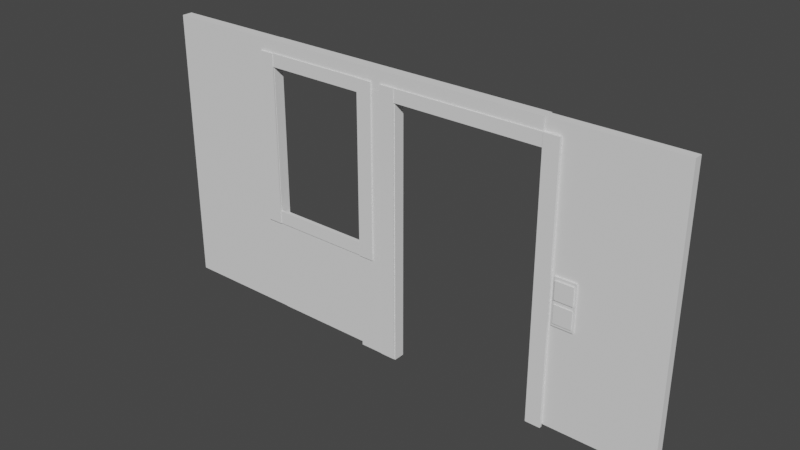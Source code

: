 # Source: wall.blend  (saved by Blender 3.2.14; exported with 4.5.12 LTS)
import bpy
from mathutils import Matrix  # noqa: F401  (used for matrix-valued properties, if any)

bpy.ops.wm.read_factory_settings(use_empty=True)
scene = bpy.context.scene
scene.name = 'Scene'

# ---- collections
col_collection = bpy.data.collections.new('Collection'); scene.collection.children.link(col_collection)

# ---- world
world_world = bpy.data.worlds.new('World'); scene.world = world_world
world_world.use_nodes = True; world_world.node_tree.nodes.clear()
_N = world_world.node_tree.nodes; _L = world_world.node_tree.links
n0 = _N.new('ShaderNodeOutputWorld'); n0.name = 'World Output'; n0.location = (300, 300)
n1 = _N.new('ShaderNodeBackground'); n1.name = 'Background'; n1.location = (10, 300)
n1.inputs[0].default_value = (0.05088, 0.05088, 0.05088, 1.0)
_L.new(n1.outputs[0], n0.inputs[0])
n0.is_active_output = True
world_world.color = (0.05088, 0.05088, 0.05088)
world_world.use_sun_shadow = False
world_world.sun_shadow_jitter_overblur = 0.0

# ---- meshes
me_cube_001 = bpy.data.meshes.new('Cube.001')
me_cube_001.from_pydata([(-1.0, -1.0, -1.0), (-1.0, -1.0, 1.0), (-1.0, 1.0, -1.0), (-1.0, 1.0, 1.0), (1.0, -1.0, -1.0), (1.0, -1.0, 1.0), (1.0, 1.0, -1.0), (1.0, 1.0, 1.0)], [], [(0, 1, 3, 2), (2, 3, 7, 6), (6, 7, 5, 4), (4, 5, 1, 0), (2, 6, 4, 0), (7, 3, 1, 5)])
_uv = me_cube_001.uv_layers.new(name='UVMap')
_uv.uv.foreach_set('vector', [0.375, 0.0, 0.625, 0.0, 0.625, 0.25, 0.375, 0.25, 0.375, 0.25, 0.625, 0.25, 0.625, 0.5, 0.375, 0.5, 0.375, 0.5, 0.625, 0.5, 0.625, 0.75, 0.375, 0.75, 0.375, 0.75, 0.625, 0.75, 0.625, 1.0, 0.375, 1.0, 0.125, 0.5, 0.375, 0.5, 0.375, 0.75, 0.125, 0.75, 0.625, 0.5, 0.875, 0.5, 0.875, 0.75, 0.625, 0.75])
me_cube_001.update()
me_cube_002 = bpy.data.meshes.new('Cube.002')
me_cube_002.from_pydata([(-1.0, -1.0, -1.0), (-1.0, -1.0, 1.0), (-1.0, 1.0, -1.0), (-1.0, 1.0, 1.0), (1.0, -1.0, -1.0), (1.0, -1.0, 1.0), (1.0, 1.0, -1.0), (1.0, 1.0, 1.0)], [], [(0, 1, 3, 2), (2, 3, 7, 6), (6, 7, 5, 4), (4, 5, 1, 0), (2, 6, 4, 0), (7, 3, 1, 5)])
_uv = me_cube_002.uv_layers.new(name='UVMap')
_uv.uv.foreach_set('vector', [0.375, 0.0, 0.625, 0.0, 0.625, 0.25, 0.375, 0.25, 0.375, 0.25, 0.625, 0.25, 0.625, 0.5, 0.375, 0.5, 0.375, 0.5, 0.625, 0.5, 0.625, 0.75, 0.375, 0.75, 0.375, 0.75, 0.625, 0.75, 0.625, 1.0, 0.375, 1.0, 0.125, 0.5, 0.375, 0.5, 0.375, 0.75, 0.125, 0.75, 0.625, 0.5, 0.875, 0.5, 0.875, 0.75, 0.625, 0.75])
me_cube_002.update()
me_cube_003 = bpy.data.meshes.new('Cube.003')
me_cube_003.from_pydata([(-1.0, -1.0, -1.0), (-1.0, -1.0, 1.0), (-1.0, 1.0, -1.0), (-1.0, 1.0, 1.0), (1.0, -1.0, -1.0), (1.0, -1.0, 1.0), (1.0, 1.0, -1.0), (1.0, 1.0, 1.0)], [], [(0, 1, 3, 2), (2, 3, 7, 6), (6, 7, 5, 4), (4, 5, 1, 0), (2, 6, 4, 0), (7, 3, 1, 5)])
_uv = me_cube_003.uv_layers.new(name='UVMap')
_uv.uv.foreach_set('vector', [0.375, 0.0, 0.625, 0.0, 0.625, 0.25, 0.375, 0.25, 0.375, 0.25, 0.625, 0.25, 0.625, 0.5, 0.375, 0.5, 0.375, 0.5, 0.625, 0.5, 0.625, 0.75, 0.375, 0.75, 0.375, 0.75, 0.625, 0.75, 0.625, 1.0, 0.375, 1.0, 0.125, 0.5, 0.375, 0.5, 0.375, 0.75, 0.125, 0.75, 0.625, 0.5, 0.875, 0.5, 0.875, 0.75, 0.625, 0.75])
me_cube_003.update()
me_cube_004 = bpy.data.meshes.new('Cube.004')
me_cube_004.from_pydata([(-1.0, -1.0, -1.0), (-1.0, -1.0, 1.0), (-1.0, 1.0, -1.0), (-1.0, 1.0, 1.0), (1.0, -1.0, -1.0), (1.0, -1.0, 1.0), (1.0, 1.0, -1.0), (1.0, 1.0, 1.0)], [], [(0, 1, 3, 2), (2, 3, 7, 6), (6, 7, 5, 4), (4, 5, 1, 0), (2, 6, 4, 0), (7, 3, 1, 5)])
_uv = me_cube_004.uv_layers.new(name='UVMap')
_uv.uv.foreach_set('vector', [0.375, 0.0, 0.625, 0.0, 0.625, 0.25, 0.375, 0.25, 0.375, 0.25, 0.625, 0.25, 0.625, 0.5, 0.375, 0.5, 0.375, 0.5, 0.625, 0.5, 0.625, 0.75, 0.375, 0.75, 0.375, 0.75, 0.625, 0.75, 0.625, 1.0, 0.375, 1.0, 0.125, 0.5, 0.375, 0.5, 0.375, 0.75, 0.125, 0.75, 0.625, 0.5, 0.875, 0.5, 0.875, 0.75, 0.625, 0.75])
me_cube_004.update()
me_cube_005 = bpy.data.meshes.new('Cube.005')
me_cube_005.from_pydata([(-1.0, -1.0, -1.0), (-1.0, -1.0, 1.0), (-1.0, 1.0, -1.0), (-1.0, 1.0, 1.0), (1.0, -1.0, -1.0), (1.0, -1.0, 1.0), (1.0, 1.0, -1.0), (1.0, 1.0, 1.0)], [], [(0, 1, 3, 2), (2, 3, 7, 6), (6, 7, 5, 4), (4, 5, 1, 0), (2, 6, 4, 0), (7, 3, 1, 5)])
_uv = me_cube_005.uv_layers.new(name='UVMap')
_uv.uv.foreach_set('vector', [0.375, 0.0, 0.625, 0.0, 0.625, 0.25, 0.375, 0.25, 0.375, 0.25, 0.625, 0.25, 0.625, 0.5, 0.375, 0.5, 0.375, 0.5, 0.625, 0.5, 0.625, 0.75, 0.375, 0.75, 0.375, 0.75, 0.625, 0.75, 0.625, 1.0, 0.375, 1.0, 0.125, 0.5, 0.375, 0.5, 0.375, 0.75, 0.125, 0.75, 0.625, 0.5, 0.875, 0.5, 0.875, 0.75, 0.625, 0.75])
me_cube_005.update()
me_cube_006 = bpy.data.meshes.new('Cube.006')
me_cube_006.from_pydata([(-1.0, -1.0, -1.0), (-1.0, -1.0, 1.0), (-1.0, 1.0, -1.0), (-1.0, 1.0, 1.0), (1.0, -1.0, -1.0), (1.0, -1.0, 1.0), (1.0, 1.0, -1.0), (1.0, 1.0, 1.0)], [], [(0, 1, 3, 2), (2, 3, 7, 6), (6, 7, 5, 4), (4, 5, 1, 0), (2, 6, 4, 0), (7, 3, 1, 5)])
_uv = me_cube_006.uv_layers.new(name='UVMap')
_uv.uv.foreach_set('vector', [0.375, 0.0, 0.625, 0.0, 0.625, 0.25, 0.375, 0.25, 0.375, 0.25, 0.625, 0.25, 0.625, 0.5, 0.375, 0.5, 0.375, 0.5, 0.625, 0.5, 0.625, 0.75, 0.375, 0.75, 0.375, 0.75, 0.625, 0.75, 0.625, 1.0, 0.375, 1.0, 0.125, 0.5, 0.375, 0.5, 0.375, 0.75, 0.125, 0.75, 0.625, 0.5, 0.875, 0.5, 0.875, 0.75, 0.625, 0.75])
me_cube_006.update()
me_cube_007 = bpy.data.meshes.new('Cube.007')
me_cube_007.from_pydata([(-1.0, -1.0, -1.0), (-1.0, -1.0, 1.0), (-1.0, 1.0, -1.0), (-1.0, 1.0, 1.0), (1.0, -1.0, -1.0), (1.0, -1.0, 1.0), (1.0, 1.0, -1.0), (1.0, 1.0, 1.0)], [], [(0, 1, 3, 2), (2, 3, 7, 6), (6, 7, 5, 4), (4, 5, 1, 0), (2, 6, 4, 0), (7, 3, 1, 5)])
_uv = me_cube_007.uv_layers.new(name='UVMap')
_uv.uv.foreach_set('vector', [0.375, 0.0, 0.625, 0.0, 0.625, 0.25, 0.375, 0.25, 0.375, 0.25, 0.625, 0.25, 0.625, 0.5, 0.375, 0.5, 0.375, 0.5, 0.625, 0.5, 0.625, 0.75, 0.375, 0.75, 0.375, 0.75, 0.625, 0.75, 0.625, 1.0, 0.375, 1.0, 0.125, 0.5, 0.375, 0.5, 0.375, 0.75, 0.125, 0.75, 0.625, 0.5, 0.875, 0.5, 0.875, 0.75, 0.625, 0.75])
me_cube_007.update()
me_cube_008 = bpy.data.meshes.new('Cube.008')
me_cube_008.from_pydata([(-1.0, -1.0, -1.0), (-1.0, -1.0, 1.0), (-1.0, 1.0, -1.0), (-1.0, 1.0, 1.0), (1.0, -1.0, -1.0), (1.0, -1.0, 1.0), (1.0, 1.0, -1.0), (1.0, 1.0, 1.0)], [], [(0, 1, 3, 2), (2, 3, 7, 6), (6, 7, 5, 4), (4, 5, 1, 0), (2, 6, 4, 0), (7, 3, 1, 5)])
_uv = me_cube_008.uv_layers.new(name='UVMap')
_uv.uv.foreach_set('vector', [0.375, 0.0, 0.625, 0.0, 0.625, 0.25, 0.375, 0.25, 0.375, 0.25, 0.625, 0.25, 0.625, 0.5, 0.375, 0.5, 0.375, 0.5, 0.625, 0.5, 0.625, 0.75, 0.375, 0.75, 0.375, 0.75, 0.625, 0.75, 0.625, 1.0, 0.375, 1.0, 0.125, 0.5, 0.375, 0.5, 0.375, 0.75, 0.125, 0.75, 0.625, 0.5, 0.875, 0.5, 0.875, 0.75, 0.625, 0.75])
me_cube_008.update()
me_cube_009 = bpy.data.meshes.new('Cube.009')
me_cube_009.from_pydata([(-1.0, -1.0, -1.0), (-1.0, -1.0, 1.0), (-1.0, 1.0, -1.0), (-1.0, 1.0, 1.0), (1.0, -1.0, -1.0), (1.0, -1.0, 1.0), (1.0, 1.0, -1.0), (1.0, 1.0, 1.0)], [], [(0, 1, 3, 2), (2, 3, 7, 6), (6, 7, 5, 4), (4, 5, 1, 0), (2, 6, 4, 0), (7, 3, 1, 5)])
_uv = me_cube_009.uv_layers.new(name='UVMap')
_uv.uv.foreach_set('vector', [0.375, 0.0, 0.625, 0.0, 0.625, 0.25, 0.375, 0.25, 0.375, 0.25, 0.625, 0.25, 0.625, 0.5, 0.375, 0.5, 0.375, 0.5, 0.625, 0.5, 0.625, 0.75, 0.375, 0.75, 0.375, 0.75, 0.625, 0.75, 0.625, 1.0, 0.375, 1.0, 0.125, 0.5, 0.375, 0.5, 0.375, 0.75, 0.125, 0.75, 0.625, 0.5, 0.875, 0.5, 0.875, 0.75, 0.625, 0.75])
me_cube_009.update()
me_cube_010 = bpy.data.meshes.new('Cube.010')
me_cube_010.from_pydata([(-1.0, -1.0, -1.0), (-1.0, -1.0, 1.0), (-1.0, 1.0, -1.0), (-1.0, 1.0, 1.0), (1.0, -1.0, -1.0), (1.0, -1.0, 1.0), (1.0, 1.0, -1.0), (1.0, 1.0, 1.0)], [], [(0, 1, 3, 2), (2, 3, 7, 6), (6, 7, 5, 4), (4, 5, 1, 0), (2, 6, 4, 0), (7, 3, 1, 5)])
_uv = me_cube_010.uv_layers.new(name='UVMap')
_uv.uv.foreach_set('vector', [0.375, 0.0, 0.625, 0.0, 0.625, 0.25, 0.375, 0.25, 0.375, 0.25, 0.625, 0.25, 0.625, 0.5, 0.375, 0.5, 0.375, 0.5, 0.625, 0.5, 0.625, 0.75, 0.375, 0.75, 0.375, 0.75, 0.625, 0.75, 0.625, 1.0, 0.375, 1.0, 0.125, 0.5, 0.375, 0.5, 0.375, 0.75, 0.125, 0.75, 0.625, 0.5, 0.875, 0.5, 0.875, 0.75, 0.625, 0.75])
me_cube_010.update()
me_cube_011 = bpy.data.meshes.new('Cube.011')
me_cube_011.from_pydata([(-1.0, -1.0, -1.0), (-1.0, -1.0, 1.0), (-1.0, 1.0, -1.0), (-1.0, 1.0, 1.0), (1.0, -1.0, -1.0), (1.0, -1.0, 1.0), (1.0, 1.0, -1.0), (1.0, 1.0, 1.0)], [], [(0, 1, 3, 2), (2, 3, 7, 6), (6, 7, 5, 4), (4, 5, 1, 0), (2, 6, 4, 0), (7, 3, 1, 5)])
_uv = me_cube_011.uv_layers.new(name='UVMap')
_uv.uv.foreach_set('vector', [0.375, 0.0, 0.625, 0.0, 0.625, 0.25, 0.375, 0.25, 0.375, 0.25, 0.625, 0.25, 0.625, 0.5, 0.375, 0.5, 0.375, 0.5, 0.625, 0.5, 0.625, 0.75, 0.375, 0.75, 0.375, 0.75, 0.625, 0.75, 0.625, 1.0, 0.375, 1.0, 0.125, 0.5, 0.375, 0.5, 0.375, 0.75, 0.125, 0.75, 0.625, 0.5, 0.875, 0.5, 0.875, 0.75, 0.625, 0.75])
me_cube_011.update()
me_cube_012 = bpy.data.meshes.new('Cube.012')
me_cube_012.from_pydata([(-1.0, -1.0, -1.0), (-1.0, -1.0, 1.0), (-1.0, 1.0, -1.0), (-1.0, 1.0, 1.0), (1.0, -1.0, -1.0), (1.0, -1.0, 1.0), (1.0, 1.0, -1.0), (1.0, 1.0, 1.0)], [], [(0, 1, 3, 2), (2, 3, 7, 6), (6, 7, 5, 4), (4, 5, 1, 0), (2, 6, 4, 0), (7, 3, 1, 5)])
_uv = me_cube_012.uv_layers.new(name='UVMap')
_uv.uv.foreach_set('vector', [0.375, 0.0, 0.625, 0.0, 0.625, 0.25, 0.375, 0.25, 0.375, 0.25, 0.625, 0.25, 0.625, 0.5, 0.375, 0.5, 0.375, 0.5, 0.625, 0.5, 0.625, 0.75, 0.375, 0.75, 0.375, 0.75, 0.625, 0.75, 0.625, 1.0, 0.375, 1.0, 0.125, 0.5, 0.375, 0.5, 0.375, 0.75, 0.125, 0.75, 0.625, 0.5, 0.875, 0.5, 0.875, 0.75, 0.625, 0.75])
me_cube_012.update()
me_cube_015 = bpy.data.meshes.new('Cube.015')
me_cube_015.from_pydata([(-1.0, -1.0, -1.0), (-1.0, -1.0, 1.0), (-1.0, 1.0, -1.0), (-1.0, 1.0, 1.0), (1.0, -1.0, -1.0), (1.0, -1.0, 1.0), (1.0, 1.0, -1.0), (1.0, 1.0, 1.0)], [], [(0, 1, 3, 2), (2, 3, 7, 6), (6, 7, 5, 4), (4, 5, 1, 0), (2, 6, 4, 0), (7, 3, 1, 5)])
_uv = me_cube_015.uv_layers.new(name='UVMap')
_uv.uv.foreach_set('vector', [0.375, 0.0, 0.625, 0.0, 0.625, 0.25, 0.375, 0.25, 0.375, 0.25, 0.625, 0.25, 0.625, 0.5, 0.375, 0.5, 0.375, 0.5, 0.625, 0.5, 0.625, 0.75, 0.375, 0.75, 0.375, 0.75, 0.625, 0.75, 0.625, 1.0, 0.375, 1.0, 0.125, 0.5, 0.375, 0.5, 0.375, 0.75, 0.125, 0.75, 0.625, 0.5, 0.875, 0.5, 0.875, 0.75, 0.625, 0.75])
me_cube_015.update()
me_cube_014 = bpy.data.meshes.new('Cube.014')
me_cube_014.from_pydata([(-1.0, -1.0, -1.0), (-1.0, -1.0, 1.0), (-1.0, 1.0, -1.0), (-1.0, 1.0, 1.0), (1.0, -1.0, -1.0), (1.0, -1.0, 1.0), (1.0, 1.0, -1.0), (1.0, 1.0, 1.0)], [], [(0, 1, 3, 2), (2, 3, 7, 6), (6, 7, 5, 4), (4, 5, 1, 0), (2, 6, 4, 0), (7, 3, 1, 5)])
_uv = me_cube_014.uv_layers.new(name='UVMap')
_uv.uv.foreach_set('vector', [0.375, 0.0, 0.625, 0.0, 0.625, 0.25, 0.375, 0.25, 0.375, 0.25, 0.625, 0.25, 0.625, 0.5, 0.375, 0.5, 0.375, 0.5, 0.625, 0.5, 0.625, 0.75, 0.375, 0.75, 0.375, 0.75, 0.625, 0.75, 0.625, 1.0, 0.375, 1.0, 0.125, 0.5, 0.375, 0.5, 0.375, 0.75, 0.125, 0.75, 0.625, 0.5, 0.875, 0.5, 0.875, 0.75, 0.625, 0.75])
me_cube_014.update()
me_cube = bpy.data.meshes.new('Cube')
me_cube.from_pydata([(-1.0, -1.0, -1.0), (-1.0, -1.0, 1.0), (-1.0, 1.0, -1.0), (-1.0, 1.0, 1.0), (1.0, -1.0, -1.0), (1.0, -1.0, 1.0), (1.0, 1.0, -1.0), (1.0, 1.0, 1.0)], [], [(0, 1, 3, 2), (2, 3, 7, 6), (6, 7, 5, 4), (4, 5, 1, 0), (2, 6, 4, 0), (7, 3, 1, 5)])
_uv = me_cube.uv_layers.new(name='UVMap')
_uv.uv.foreach_set('vector', [0.375, 0.0, 0.625, 0.0, 0.625, 0.25, 0.375, 0.25, 0.375, 0.25, 0.625, 0.25, 0.625, 0.5, 0.375, 0.5, 0.375, 0.5, 0.625, 0.5, 0.625, 0.75, 0.375, 0.75, 0.375, 0.75, 0.625, 0.75, 0.625, 1.0, 0.375, 1.0, 0.125, 0.5, 0.375, 0.5, 0.375, 0.75, 0.125, 0.75, 0.625, 0.5, 0.875, 0.5, 0.875, 0.75, 0.625, 0.75])
me_cube.update()

# ---- objects
ob_cube = bpy.data.objects.new('Cube', me_cube_001)
ob_cube_001 = bpy.data.objects.new('Cube.001', me_cube_002)
ob_cube_002 = bpy.data.objects.new('Cube.002', me_cube_003)
ob_cube_003 = bpy.data.objects.new('Cube.003', me_cube_004)
ob_cube_004 = bpy.data.objects.new('Cube.004', me_cube_005)
ob_cube_005 = bpy.data.objects.new('Cube.005', me_cube_006)
ob_cube_006 = bpy.data.objects.new('Cube.006', me_cube_007)
ob_cube_007 = bpy.data.objects.new('Cube.007', me_cube_008)
ob_cube_008 = bpy.data.objects.new('Cube.008', me_cube_009)
ob_cube_009 = bpy.data.objects.new('Cube.009', me_cube_010)
ob_cube_010 = bpy.data.objects.new('Cube.010', me_cube_011)
ob_cube_011 = bpy.data.objects.new('Cube.011', me_cube_012)
ob_cube_014 = bpy.data.objects.new('Cube.014', me_cube_015)
ob_cube_013 = bpy.data.objects.new('Cube.013', me_cube_014)
ob_cube_012 = bpy.data.objects.new('Cube.012', me_cube)

# ---- transforms, parenting, visibility, modifiers, constraints
ob_cube.location = (-7.028, 0.0, 6.424)
ob_cube.scale = (3.075, 0.2671, 6.954)
ob_cube_001.location = (13.62, 0.0, 6.424)
ob_cube_001.scale = (3.075, 0.2128, 6.954)
ob_cube_002.location = (3.278, 0.0, 12.91)
ob_cube_002.scale = (7.255, 0.2698, 0.4742)
ob_cube_003.location = (2.186, 0.0, 5.854)
ob_cube_003.scale = (1.025, 0.282, 6.576)
ob_cube_004.location = (-1.385, 0.0, 1.999)
ob_cube_004.scale = (2.571, 0.2718, 2.54)
ob_cube_005.location = (-1.415, -0.2542, 12.45)
ob_cube_005.scale = (3.287, 0.07236, -0.3207)
ob_cube_006.location = (-4.348, -0.2787, 8.461)
ob_cube_006.scale = (0.3826, 0.07236, 4.303)
ob_cube_007.location = (1.513, -0.2787, 8.461)
ob_cube_007.scale = (0.3826, 0.07236, 4.303)
ob_cube_008.location = (-1.415, -0.2542, 4.492)
ob_cube_008.scale = (3.287, 0.07236, -0.3207)
ob_cube_009.location = (6.822, -0.2542, 12.45)
ob_cube_009.scale = (4.131, 0.07236, -0.3207)
ob_cube_010.location = (10.95, -0.2787, 6.049)
ob_cube_010.scale = (0.3826, 0.07236, 6.726)
ob_cube_011.location = (2.789, -0.2787, 6.049)
ob_cube_011.scale = (0.3826, 0.07236, 6.726)
ob_cube_014.location = (12.0, -0.1999, 5.131)
ob_cube_014.scale = (0.4437, 0.1426, 0.4437)
ob_cube_013.location = (12.0, -0.1468, 5.688)
ob_cube_013.scale = (0.5215, 0.1475, 1.143)
ob_cube_012.location = (12.0, -0.2182, 6.236)
ob_cube_012.scale = (0.4437, 0.1426, 0.4437)

# ---- collection membership
col_collection.objects.link(ob_cube)
col_collection.objects.link(ob_cube_001)
col_collection.objects.link(ob_cube_002)
col_collection.objects.link(ob_cube_003)
col_collection.objects.link(ob_cube_004)
col_collection.objects.link(ob_cube_005)
col_collection.objects.link(ob_cube_006)
col_collection.objects.link(ob_cube_007)
col_collection.objects.link(ob_cube_008)
col_collection.objects.link(ob_cube_009)
col_collection.objects.link(ob_cube_010)
col_collection.objects.link(ob_cube_011)
col_collection.objects.link(ob_cube_014)
col_collection.objects.link(ob_cube_013)
col_collection.objects.link(ob_cube_012)

# ---- scene / render settings (as saved in the file)
scene.frame_start = 1; scene.frame_end = 250; scene.frame_set(1)
scene.render.engine = 'BLENDER_EEVEE_NEXT'
scene.cycles.sampling_pattern = 'TABULATED_SOBOL'
scene.cycles.use_light_tree = False
scene.view_settings.view_transform = 'Filmic'
bpy.context.view_layer.update()

# ---- added for rendering (the .blend has no active camera and no usable light): camera, sun
cam_auto = bpy.data.cameras.new('AutoCamera')
cam_auto.lens = 50.0
cam_auto.sensor_width = 36.0
cam_auto.clip_end = 1000.0
ob_auto_camera = bpy.data.objects.new('AutoCamera', cam_auto)
scene.collection.objects.link(ob_auto_camera)
ob_auto_camera.location = (31.313, -33.6625, 28.7448)
ob_auto_camera.rotation_euler = (1.09748, -7.21219e-08, 0.694738)
scene.camera = ob_auto_camera
light_auto_sun = bpy.data.lights.new('AutoSun', 'SUN')
light_auto_sun.energy = 3.0
light_auto_sun.angle = 0.0523599
ob_auto_sun = bpy.data.objects.new('AutoSun', light_auto_sun)
scene.collection.objects.link(ob_auto_sun)
ob_auto_sun.rotation_euler = (0.872665, 0.174533, 0.523599)
bpy.context.view_layer.update()
